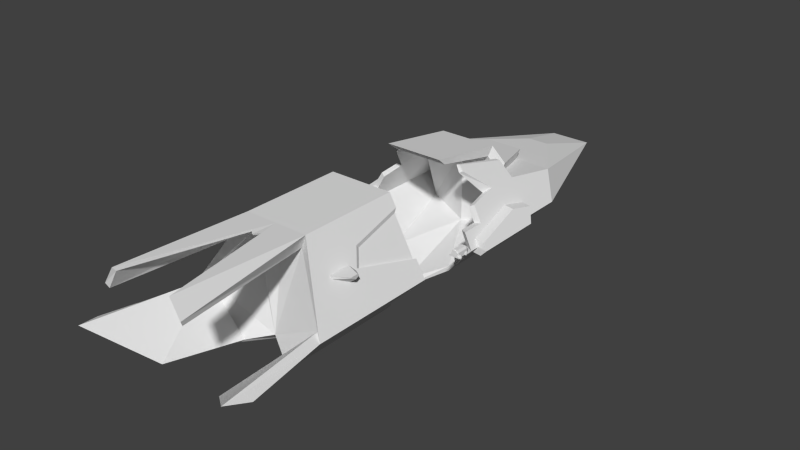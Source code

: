 # Source: titan_mirrored_fixed.blend  (saved by Blender 2.63.0; exported with 4.5.12 LTS)
import bpy
from mathutils import Matrix  # noqa: F401  (used for matrix-valued properties, if any)

bpy.ops.wm.read_factory_settings(use_empty=True)
scene = bpy.context.scene
scene.name = 'Scene'

# ---- collections
col_collection_1 = bpy.data.collections.new('Collection 1'); scene.collection.children.link(col_collection_1)

# ---- world
world_world = bpy.data.worlds.new('World'); scene.world = world_world
world_world.color = (0.05088, 0.05088, 0.05088)
world_world.use_sun_shadow = False
world_world.sun_shadow_jitter_overblur = 0.0
world_world.cycles.sampling_method = 'MANUAL'
world_world.cycles.sample_map_resolution = 256

# ---- meshes
me_cube = bpy.data.meshes.new('Cube')
me_cube.from_pydata([(11.91, 221.7, -50.0), (28.89, -150.0, -50.0), (28.89, -33.81, 50.0), (28.89, -124.0, 50.0), (18.66, 272.7, -12.05), (64.32, -150.0, -12.05), (57.16, -143.1, -7.438), (23.29, -122.4, 37.63), (20.43, -143.1, -46.78), (37.74, -193.7, -40.17), (79.46, -226.7, -10.05), (72.85, -247.0, -5.267), (29.61, -212.8, -36.49), (37.72, -244.2, 40.62), (36.53, -242.1, 36.15), (46.6, 103.1, 18.98), (37.74, 96.62, 34.49), (9.798, 214.0, 3.464), (0.0, -33.81, 50.0), (0.0, 221.7, -50.0), (0.0, -124.0, 50.0), (0.0, -113.5, -50.0), (0.0, 272.7, -12.05), (0.0, -131.3, -39.91), (28.45, -243.7, 55.39), (27.81, -241.3, 51.83), (34.84, 49.73, 39.58), (0.0, 214.0, 3.464), (0.0, 96.62, 34.49), (51.03, 151.7, 11.22), (0.0, 151.7, 11.22), (28.89, 115.3, -50.0), (64.32, 140.3, -12.05), (28.89, -40.39, -50.0), (64.32, -35.01, -12.05), (0.0, -82.1, -55.89), (31.97, 49.17, 44.82), (0.0, 36.81, 47.61), (0.0, 16.18, -66.5), (28.89, 41.19, -50.0), (35.11, -34.02, 39.1), (55.63, -34.72, 3.17), (34.32, -39.56, -44.18), (55.48, -36.35, -21.51), (40.51, -84.69, 29.65), (47.87, -92.81, 16.76), (48.23, -75.42, -29.28), (38.27, -81.87, -39.95), (4.26, -141.8, 49.34), (4.531, -143.1, 50.86), (0.0, -146.0, 49.03), (0.0, -147.3, 50.55), (29.95, 140.3, -19.41), (34.78, 103.1, 18.98), (17.66, 151.7, 11.22), (26.01, 96.62, 34.49), (0.0, 176.6, 8.122), (0.0, 109.1, 26.59), (0.0, 102.6, 42.1), (0.0, 157.7, 18.83), (34.78, 109.1, 26.59), (17.66, 157.7, 18.83), (26.01, 102.6, 42.1), (26.01, 36.81, 47.61), (0.0, 29.47, 53.93), (26.01, 29.47, 53.93), (48.81, 47.42, 15.12), (64.32, 95.66, -12.05), (59.42, 45.67, -3.467), (57.54, 44.15, -19.32), (56.57, 25.08, 1.534), (50.03, 21.97, -27.29), (64.32, 23.8, -12.05), (46.6, 43.02, -31.02), (56.57, 46.14, 1.534), (46.18, 74.57, 19.72), (64.32, 32.64, -12.05), (58.76, 32.78, -18.0), (60.91, 33.34, -6.071), (51.74, 97.81, -25.52), (55.11, 81.37, 4.082), (57.79, 103.2, -0.615), (72.68, 44.85, -13.02), (72.68, 95.66, -13.02), (67.78, 45.67, -4.442), (65.89, 44.15, -20.29), (72.68, 32.64, -13.02), (67.12, 32.78, -18.98), (69.27, 33.34, -7.046), (60.1, 97.81, -26.5), (63.47, 81.37, 3.107), (66.15, 103.2, -1.59), (29.57, -35.59, 45.2), (0.0, -35.59, 45.2), (29.57, -41.6, -46.06), (61.91, -36.69, -11.43), (0.0, -79.66, -51.44), (35.25, -35.78, 35.25), (53.98, -36.42, 2.461), (34.53, -40.84, -40.75), (53.84, -37.91, -20.06), (40.18, -82.02, 26.62), (46.89, -89.44, 14.86), (47.23, -73.57, -27.15), (38.14, -79.45, -36.88), (0.0, -123.6, 49.04), (20.58, -123.5, 46.09), (0.0, -118.7, 37.29), (32.63, 47.5, 38.41), (29.5, 48.02, 44.77), (0.0, 21.62, -59.97), (29.55, 40.9, -45.24), (44.92, 45.71, 12.88), (50.9, 28.48, 0.7569), (45.86, 26.08, -24.97), (56.89, 27.49, -11.37), (43.22, 42.32, -28.3), (50.9, 44.72, 0.7569), (42.89, 66.65, 16.99), (26.01, 97.44, 42.94), (26.01, 92.85, 35.31), (30.4, 99.85, 26.73), (35.35, 99.83, 29.71), (33.36, 96.62, 34.49), (0.0, 96.62, -32.84), (43.22, 116.0, -28.3), (56.89, 129.5, -11.37), (42.89, 100.8, 16.99), (33.71, 93.88, 29.95), (30.4, 95.46, 26.73), (50.92, -103.4, 11.42), (48.27, -94.21, 16.06), (45.41, -98.75, 21.06), (45.41, -119.0, 21.06), (46.98, -117.4, 18.33), (58.44, -105.5, 17.37), (58.6, -102.4, 19.18), (58.78, -103.9, 21.13), (58.78, -110.8, 21.13), (58.68, -110.2, 20.06)], [], [(22, 4, 0, 19), (44, 3, 133, 132), (27, 17, 4, 22), (45, 44, 132, 131), (11, 10, 5, 6), (21, 1, 8, 23), (5, 3, 7, 6), (11, 12, 9, 10), (8, 1, 9, 12), (6, 8, 12, 11), (10, 9, 1, 5), (7, 3, 13, 14), (123, 16, 15, 53, 121, 122), (54, 29, 17, 27, 56), (23, 6, 7), (3, 2, 18, 20), (13, 24, 25, 14), (20, 49, 24, 3), (53, 15, 29, 54), (29, 32, 4, 17), (52, 32, 31), (65, 64, 37, 63), (68, 78, 88, 84), (38, 19, 0, 31, 39), (91, 83, 67, 81), (6, 23, 8), (3, 24, 13), (24, 49, 48, 25), (51, 50, 48, 49), (32, 52, 4), (4, 52, 31, 0), (53, 54, 61, 60), (63, 37, 28, 55, 120), (30, 54, 56), (58, 62, 60, 57), (57, 60, 61, 59), (55, 121, 53, 60, 62), (54, 30, 59, 61), (55, 62, 119, 120), (62, 58, 64, 65, 119), (70, 72, 76, 78, 68, 74), (85, 87, 77, 69), (90, 91, 81, 80), (32, 67, 79, 69, 73, 39, 31), (16, 36, 26, 75, 66, 74, 68, 80, 81, 67, 32, 29, 15), (73, 69, 77, 76, 72, 71), (85, 82, 86, 87), (83, 82, 85, 89), (83, 91, 90, 84, 82), (84, 88, 86, 82), (78, 76, 86, 88), (83, 89, 79, 67), (89, 85, 69, 79), (84, 90, 80, 68), (87, 86, 76, 77), (46, 47, 104, 103), (97, 92, 2, 40), (33, 35, 96, 94), (47, 42, 99, 104), (100, 95, 34, 43), (40, 44, 101, 97), (18, 2, 92, 93), (44, 45, 102, 101), (41, 34, 95, 98), (45, 41, 98, 102), (42, 33, 94, 99), (43, 46, 103, 100), (48, 50, 105), (51, 49, 20), (48, 105, 106, 25), (106, 7, 14), (105, 107, 23, 7, 106), (97, 99, 94), (97, 98, 100, 99), (25, 106, 14), (98, 97, 101, 102), (100, 98, 95), (106, 105, 107, 7), (21, 35, 1), (35, 33, 1), (111, 110, 38, 39), (118, 112, 66, 75), (116, 111, 39, 73), (71, 72, 115, 114), (26, 36, 109, 108), (113, 115, 72, 70), (74, 66, 112, 117), (117, 113, 70, 74), (108, 118, 75, 26), (114, 116, 73, 71), (120, 119, 65, 63), (36, 16, 123, 109), (122, 128, 108, 109, 123), (111, 125, 124), (111, 124, 110), (116, 125, 111), (114, 115, 126, 125, 116), (126, 117, 112, 118, 127), (117, 126, 115, 113), (122, 128, 123), (121, 55, 28), (108, 128, 118), (118, 128, 127), (127, 128, 129), (121, 127, 129), (121, 28, 124, 125, 126, 127), (40, 2, 3, 44), (99, 100, 103, 104), (97, 94, 96, 93), (97, 93, 92), (133, 134, 139, 138), (135, 136, 137, 138, 139), (136, 135, 130, 131), (134, 130, 135, 139), (131, 132, 137, 136), (132, 133, 138, 137), (5, 134, 133), (5, 133, 3), (134, 5, 130), (45, 131, 41), (41, 131, 130, 34), (34, 130, 5), (5, 43, 34), (43, 5, 46), (46, 5, 1, 47), (33, 42, 47, 1), (122, 121, 129, 128)])
me_cube.use_remesh_preserve_volume = False
me_cube.use_remesh_preserve_attributes = False
me_cube.use_mirror_vertex_groups = False
me_cube.update()
me_cube_003 = bpy.data.meshes.new('Cube.003')
me_cube_003.from_pydata([(3.249, -5.203, -3.249), (-3.249, -5.203, -3.249), (-3.249, 5.203, -3.249), (3.249, 5.203, -3.249), (3.249, -5.203, 1.456), (-3.249, -5.203, 1.456), (-3.249, 5.203, 1.456), (3.249, 5.203, 1.456), (1.96, -5.203, 3.249), (-1.96, -5.203, 3.249), (-1.96, 5.203, 3.249), (1.96, 5.203, 3.249), (-1.727, 9.161, -2.853), (1.727, 9.161, -2.853), (-1.727, 9.161, -1.186), (1.727, 9.161, -1.186), (2.488, 7.182, -3.251), (-2.488, 7.182, -3.251), (1.727, 9.161, -1.803), (4.873, 2.601, -2.502), (3.249, 2.601, 1.456), (3.249, 5.203, -0.8961), (3.249, -5.203, -0.8961), (-3.249, 2.601, 1.456), (-5.672, -5.203, -2.502), (-4.135, 5.203, -2.502), (-5.672, -5.203, -3.249), (5.672, -5.203, -3.249), (-1.727, 9.161, -1.805), (1.96, 2.601, 3.249), (3.249, 2.601, -3.249), (-4.135, 5.203, -3.249), (-3.249, 2.601, -3.249), (-4.873, 2.601, -2.502), (-4.873, 2.601, -3.249), (-3.249, 2.601, -0.8961), (4.873, 2.601, -3.249), (-1.96, 2.601, 3.249), (3.249, 2.601, -0.8961), (-3.249, 5.203, -0.8961), (-3.249, -5.203, -0.8961), (5.672, -5.203, -2.502), (4.135, 5.203, -2.502), (4.135, 5.203, -3.249), (-1.96, -2.862, 3.249), (1.96, -2.862, 3.249), (3.249, -2.862, 1.456), (-3.249, -2.862, -3.249), (-4.873, -2.862, -3.249), (-3.249, -2.862, -0.8961), (3.249, -2.862, -3.249), (-3.249, -2.862, 1.456), (4.873, -2.862, -3.249), (4.873, -2.862, -2.502), (3.249, -2.862, -0.8961), (-4.873, -2.862, -2.502), (2.686, -5.203, -2.836), (-2.686, -5.203, -2.836), (2.686, -5.203, 1.054), (-2.686, -5.203, 1.054), (1.621, -5.203, 2.536), (-1.621, -5.203, 2.536), (2.686, -5.203, -0.8908), (-4.69, -5.203, -2.219), (-4.69, -5.203, -2.836), (4.69, -5.203, -2.836), (-2.686, -5.203, -0.8908), (4.69, -5.203, -2.219), (2.686, -6.203, -2.836), (-2.686, -6.203, -2.836), (2.686, -6.203, 1.054), (-2.686, -6.203, 1.054), (1.621, -6.203, 2.536), (-1.621, -6.203, 2.536), (2.686, -6.203, -0.8908), (-4.69, -6.203, -2.219), (-4.69, -6.203, -2.836), (4.69, -6.203, -2.836), (-2.686, -6.203, -0.8908), (4.69, -6.203, -2.219)], [], [(61, 60, 8, 9), (39, 2, 31, 25), (14, 28, 39, 6), (9, 5, 59, 61), (30, 32, 2, 3), (44, 51, 5, 9), (46, 45, 8, 4), (45, 44, 9, 8), (10, 14, 6), (21, 3, 16, 13, 18), (11, 15, 14, 10), (15, 11, 7), (16, 17, 12, 13), (3, 2, 17, 16), (46, 4, 22, 54), (33, 25, 31, 34), (53, 41, 27, 52), (23, 6, 39, 35), (7, 21, 18, 15), (42, 43, 3, 21), (60, 58, 4, 8), (30, 3, 43, 36), (55, 24, 40, 49), (19, 42, 21, 38), (47, 1, 26, 48), (50, 47, 32, 30), (10, 6, 23, 37), (7, 11, 29, 20), (11, 10, 37, 29), (7, 20, 38, 21), (47, 49, 35, 32), (42, 19, 36, 43), (51, 23, 35, 49), (54, 50, 30, 38), (25, 33, 35, 39), (19, 38, 30, 36), (2, 32, 34, 31), (54, 53, 52, 50), (41, 53, 54, 22), (35, 33, 34, 32), (37, 23, 51, 44), (20, 29, 45, 46), (24, 55, 48, 26), (5, 51, 49, 40), (48, 55, 49, 47), (29, 37, 44, 45), (0, 50, 52, 27), (0, 1, 47, 50), (20, 46, 54, 38), (64, 57, 69, 76), (72, 70, 58, 60), (66, 63, 75, 78), (66, 59, 5, 40), (40, 24, 63, 66), (67, 65, 27, 41), (1, 0, 56, 57), (41, 22, 62, 67), (26, 1, 57, 64), (0, 27, 65, 56), (24, 26, 64, 63), (22, 4, 58, 62), (70, 72, 73, 71, 78, 69, 68, 74), (74, 68, 77, 79), (75, 76, 69, 78), (73, 72, 60, 61), (78, 71, 59, 66), (61, 59, 71, 73), (67, 62, 74, 79), (63, 64, 76, 75), (79, 77, 65, 67), (57, 56, 68, 69), (56, 65, 77, 68), (62, 58, 70, 74), (28, 18, 13, 12), (14, 15, 18, 28), (28, 12, 17, 2, 39)])
_uv = me_cube_003.uv_layers.new(name='UVMap')
_uv.uv.foreach_set('vector', [0.8203, 0.03125, 0.7109, 0.03125, 0.6992, 0.007812, 0.832, 0.007812, 0.8047, 0.3555, 0.8047, 0.2773, 0.8359, 0.2773, 0.8359, 0.3008, 0.5859, 0.7656, 0.5898, 0.7852, 0.4453, 0.7773, 0.4375, 0.6992, 0.832, 0.007812, 0.875, 0.07031, 0.8555, 0.07812, 0.8203, 0.03125, 0.3516, 0.3086, 0.3516, 0.08594, 0.4375, 0.08594, 0.4375, 0.3086, 0.168, 0.625, 0.168, 0.6992, 0.08984, 0.6992, 0.08984, 0.625, 0.168, 0.5508, 0.168, 0.625, 0.08984, 0.625, 0.08984, 0.5508, 0.168, 0.8633, 0.168, 0.9922, 0.08984, 0.9922, 0.08984, 0.8633, 0.4414, 0.6289, 0.5859, 0.7656, 0.4375, 0.6992, 0.4453, 0.4727, 0.457, 0.3945, 0.5273, 0.4062, 0.5977, 0.4297, 0.5898, 0.4648, 0.4375, 0.8633, 0.6406, 0.8711, 0.6406, 0.9844, 0.4375, 0.9922, 0.5898, 0.4844, 0.4453, 0.625, 0.4375, 0.5508, 0.5078, 0.2812, 0.5078, 0.1133, 0.5742, 0.1367, 0.5742, 0.2578, 0.4375, 0.3086, 0.4375, 0.08594, 0.5078, 0.1133, 0.5078, 0.2812, 0.168, 0.5508, 0.08984, 0.5508, 0.08984, 0.4688, 0.168, 0.4688, 0.6953, 0.5977, 0.7891, 0.5977, 0.7891, 0.625, 0.6953, 0.625, 0.6211, 0.2773, 0.6016, 0.3555, 0.5742, 0.3516, 0.5977, 0.2695, 0.3555, 0.6992, 0.4375, 0.6992, 0.4453, 0.7773, 0.3594, 0.7773, 0.4375, 0.5508, 0.4453, 0.4727, 0.5898, 0.4648, 0.5898, 0.4844, 0.8008, 0.4375, 0.8008, 0.4102, 0.832, 0.4102, 0.832, 0.4922, 0.7109, 0.03125, 0.6719, 0.07812, 0.6562, 0.07031, 0.6992, 0.007812, 0.3516, 0.3086, 0.4375, 0.3086, 0.4375, 0.3398, 0.3516, 0.3594, 0.5977, 0.5117, 0.6758, 0.4922, 0.6719, 0.5898, 0.5977, 0.5898, 0.5977, 0.4141, 0.6836, 0.4297, 0.6836, 0.4922, 0.5977, 0.4922, 0.168, 0.08594, 0.08984, 0.08594, 0.08984, 0.007812, 0.168, 0.03516, 0.168, 0.3086, 0.168, 0.08594, 0.3516, 0.08594, 0.3516, 0.3086, 0.4414, 0.6289, 0.4375, 0.6992, 0.3555, 0.6992, 0.3555, 0.625, 0.4375, 0.5508, 0.4453, 0.625, 0.3594, 0.625, 0.3555, 0.5508, 0.4375, 0.8633, 0.4375, 0.9922, 0.3516, 0.9922, 0.3516, 0.8633, 0.4375, 0.5508, 0.3555, 0.5508, 0.3594, 0.4688, 0.4453, 0.4727, 0.168, 0.8633, 0.168, 0.7812, 0.3594, 0.7773, 0.3594, 0.8594, 0.6836, 0.4297, 0.5977, 0.4141, 0.6016, 0.3867, 0.6875, 0.4023, 0.168, 0.6992, 0.3555, 0.6992, 0.3594, 0.7773, 0.168, 0.7812, 0.168, 0.4688, 0.1719, 0.3867, 0.3594, 0.3906, 0.3594, 0.4688, 0.7656, 0.5742, 0.6758, 0.5898, 0.6758, 0.5117, 0.7656, 0.5117, 0.7148, 0.3867, 0.7695, 0.4414, 0.6875, 0.4414, 0.6875, 0.3867, 0.4375, 0.08594, 0.3516, 0.08594, 0.3516, 0.03516, 0.4375, 0.05859, 0.8203, 0.5898, 0.7656, 0.5352, 0.7656, 0.5078, 0.8203, 0.5078, 0.6016, 0.3555, 0.6211, 0.2773, 0.6953, 0.2773, 0.6953, 0.3555, 0.8047, 0.3555, 0.75, 0.3008, 0.75, 0.2773, 0.8047, 0.2773, 0.3555, 0.625, 0.3555, 0.6992, 0.168, 0.6992, 0.168, 0.625, 0.3555, 0.5508, 0.3594, 0.625, 0.168, 0.625, 0.168, 0.5508, 0.7891, 0.5977, 0.8711, 0.5977, 0.8711, 0.625, 0.7891, 0.625, 0.08984, 0.6992, 0.168, 0.6992, 0.168, 0.7812, 0.08984, 0.7812, 0.75, 0.2773, 0.75, 0.3008, 0.6953, 0.3555, 0.6953, 0.2773, 0.3516, 0.8633, 0.3516, 0.9922, 0.168, 0.9922, 0.168, 0.8633, 0.08984, 0.3086, 0.168, 0.3086, 0.168, 0.3594, 0.08984, 0.3867, 0.08984, 0.3086, 0.08984, 0.08594, 0.168, 0.08594, 0.168, 0.3086, 0.3555, 0.5508, 0.168, 0.5508, 0.168, 0.4688, 0.3594, 0.4688, 0.8906, 0.2617, 0.8242, 0.2617, 0.8242, 0.2266, 0.8906, 0.2266, 0.6992, 0.3867, 0.6406, 0.3867, 0.6406, 0.3555, 0.6992, 0.3555, 0.5977, 0.5898, 0.6758, 0.5898, 0.6758, 0.625, 0.5977, 0.625, 0.8555, 0.1445, 0.8555, 0.07812, 0.875, 0.07031, 0.875, 0.1445, 0.875, 0.1445, 0.9531, 0.1992, 0.9258, 0.1914, 0.8555, 0.1445, 0.6094, 0.1914, 0.6094, 0.2109, 0.5742, 0.2266, 0.5742, 0.1992, 0.875, 0.2266, 0.6562, 0.2266, 0.6719, 0.2109, 0.8555, 0.2109, 0.5742, 0.1992, 0.6562, 0.1445, 0.6719, 0.1445, 0.6094, 0.1914, 0.9531, 0.2266, 0.875, 0.2266, 0.8555, 0.2109, 0.9258, 0.2109, 0.6562, 0.2266, 0.5742, 0.2266, 0.6094, 0.2109, 0.6719, 0.2109, 0.9531, 0.1992, 0.9531, 0.2266, 0.9258, 0.2109, 0.9258, 0.1914, 0.6562, 0.1445, 0.6562, 0.07031, 0.6719, 0.07812, 0.6719, 0.1445, 0.6641, 0.6719, 0.6953, 0.625, 0.8086, 0.625, 0.8438, 0.6719, 0.8438, 0.7383, 0.8438, 0.8047, 0.6641, 0.8047, 0.6641, 0.7383, 0.6641, 0.7383, 0.6641, 0.8047, 0.5977, 0.8047, 0.5977, 0.7852, 0.9141, 0.7852, 0.9141, 0.8047, 0.8438, 0.8047, 0.8438, 0.7383, 0.8125, 0.3867, 0.6992, 0.3867, 0.6992, 0.3555, 0.8125, 0.3555, 0.9375, 0.3867, 0.8711, 0.3867, 0.8711, 0.3555, 0.9375, 0.3555, 0.8125, 0.3555, 0.8711, 0.3555, 0.8711, 0.3867, 0.8125, 0.3867, 0.8008, 0.4102, 0.8008, 0.4922, 0.7695, 0.4922, 0.7695, 0.4102, 0.6758, 0.5898, 0.6953, 0.5898, 0.6953, 0.625, 0.6758, 0.625, 0.7695, 0.4102, 0.7695, 0.3867, 0.8008, 0.3867, 0.8008, 0.4102, 0.8242, 0.2617, 0.6445, 0.2617, 0.6445, 0.2266, 0.8242, 0.2266, 0.6445, 0.2617, 0.5742, 0.2617, 0.5742, 0.2266, 0.6445, 0.2266, 0.5742, 0.3555, 0.6406, 0.3555, 0.6406, 0.3867, 0.5742, 0.3867, 0.6641, 0.9844, 0.6641, 0.8711, 0.6953, 0.8711, 0.6953, 0.9844, 0.6406, 0.9844, 0.6406, 0.8711, 0.6641, 0.8711, 0.6641, 0.9844, 0.5898, 0.7852, 0.5977, 0.8203, 0.5273, 0.8438, 0.457, 0.8555, 0.4453, 0.7773])
me_cube_003.use_remesh_preserve_volume = False
me_cube_003.use_remesh_preserve_attributes = False
me_cube_003.use_mirror_vertex_groups = False
me_cube_003.update()

# ---- objects
ob_cube_001 = bpy.data.objects.new('Cube.001', me_cube)
ob_cube = bpy.data.objects.new('Cube', me_cube_003)

# ---- transforms, parenting, visibility, modifiers, constraints
ob_cube_001.location = (0.0, 0.0, 0.0)
ob_cube_001.lineart.crease_threshold = 0.0
_m = ob_cube_001.modifiers.new('Mirror', 'MIRROR')
_m.use_clip = True
ob_cube.location = (70.0, 0.0, 0.0)
ob_cube.lineart.crease_threshold = 0.0
_m = ob_cube.modifiers.new('EdgeSplit', 'EDGE_SPLIT')

# ---- collection membership
col_collection_1.objects.link(ob_cube_001)
col_collection_1.objects.link(ob_cube)

# ---- scene / render settings (as saved in the file)
scene.frame_start = 1; scene.frame_end = 250; scene.frame_set(1)
scene.render.engine = 'BLENDER_EEVEE_NEXT'
scene.render.image_settings.color_mode = 'RGB'
scene.render.image_settings.compression = 90
scene.render.resolution_percentage = 50
scene.render.dither_intensity = 0.0
scene.render.bake_margin = 2
scene.render.bake_bias = 0.0
scene.cycles.use_denoising = False
scene.cycles.samples = 10
scene.cycles.sampling_pattern = 'TABULATED_SOBOL'
scene.cycles.light_sampling_threshold = 0.0
scene.cycles.use_adaptive_sampling = False
scene.cycles.use_light_tree = False
scene.cycles.blur_glossy = 0.0
scene.cycles.volume_bounces = 1
scene.cycles.pixel_filter_type = 'GAUSSIAN'
scene.cycles.sample_clamp_indirect = 0.0
scene.view_settings.view_transform = 'Standard'
bpy.context.view_layer.update()

# ---- added for rendering (the .blend has no active camera and no usable light): camera, sun
cam_auto = bpy.data.cameras.new('AutoCamera')
cam_auto.lens = 50.0
cam_auto.sensor_width = 36.0
cam_auto.clip_end = 9045.06
ob_auto_camera = bpy.data.objects.new('AutoCamera', cam_auto)
scene.collection.objects.link(ob_auto_camera)
ob_auto_camera.location = (515.39, -605.619, 406.761)
ob_auto_camera.rotation_euler = (1.09748, -7.21219e-08, 0.694738)
scene.camera = ob_auto_camera
light_auto_sun = bpy.data.lights.new('AutoSun', 'SUN')
light_auto_sun.energy = 3.0
light_auto_sun.angle = 0.0523599
ob_auto_sun = bpy.data.objects.new('AutoSun', light_auto_sun)
scene.collection.objects.link(ob_auto_sun)
ob_auto_sun.rotation_euler = (0.872665, 0.174533, 0.523599)
bpy.context.view_layer.update()
